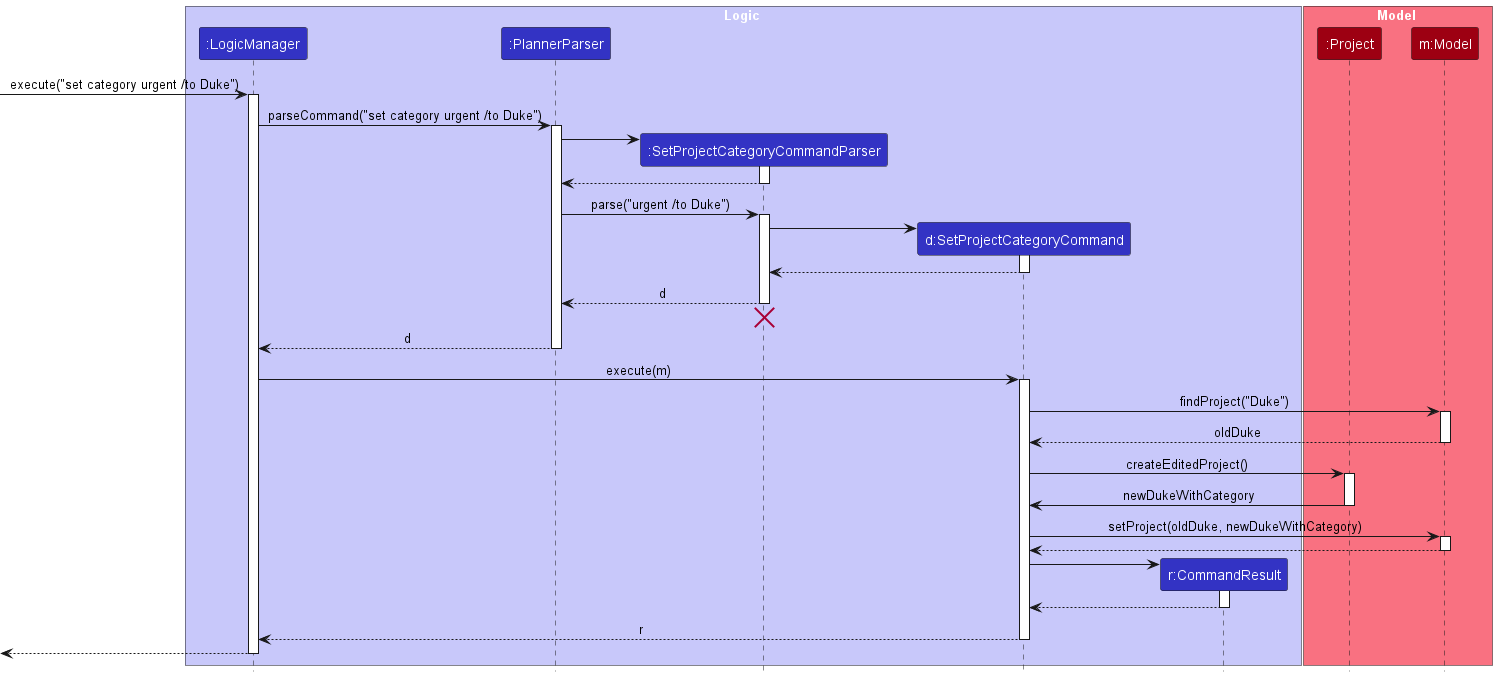

The diagram above was rendered by PlantUML. Its source (embedded in the PNG):
@startuml
!include style.puml
skinparam ArrowFontStyle plain

box Logic LOGIC_COLOR_T1
participant ":LogicManager" as LogicManager LOGIC_COLOR
participant ":PlannerParser" as PlannerParser LOGIC_COLOR
participant ":SetProjectCategoryCommandParser" as SetProjectCategoryCommandParser LOGIC_COLOR
participant "d:SetProjectCategoryCommand" as SetProjectCategoryCommand LOGIC_COLOR
participant "r:CommandResult" as CommandResult LOGIC_COLOR
end box

box Model MODEL_COLOR_T1
participant ":Project" as Project MODEL_COLOR
participant "m:Model" as Model MODEL_COLOR
end box

[-> LogicManager : execute("set category urgent /to Duke")
activate LogicManager

LogicManager -> PlannerParser : parseCommand("set category urgent /to Duke")
activate PlannerParser

create SetProjectCategoryCommandParser
PlannerParser -> SetProjectCategoryCommandParser
activate SetProjectCategoryCommandParser

SetProjectCategoryCommandParser --> PlannerParser
deactivate SetProjectCategoryCommandParser

PlannerParser -> SetProjectCategoryCommandParser : parse("urgent /to Duke")
activate SetProjectCategoryCommandParser

create SetProjectCategoryCommand
SetProjectCategoryCommandParser -> SetProjectCategoryCommand
activate SetProjectCategoryCommand

SetProjectCategoryCommand --> SetProjectCategoryCommandParser :
deactivate SetProjectCategoryCommand

SetProjectCategoryCommandParser --> PlannerParser : d
deactivate SetProjectCategoryCommandParser
'Hidden arrow to position the destroy marker below the end of the activation bar.
SetProjectCategoryCommandParser -[hidden]-> PlannerParser
destroy SetProjectCategoryCommandParser

PlannerParser --> LogicManager : d
deactivate PlannerParser

LogicManager -> SetProjectCategoryCommand : execute(m)
activate SetProjectCategoryCommand

SetProjectCategoryCommand -> Model : findProject("Duke")
activate Model

Model --> SetProjectCategoryCommand : oldDuke
deactivate Model

SetProjectCategoryCommand -> Project : createEditedProject()
activate Project

Project -> SetProjectCategoryCommand : newDukeWithCategory
deactivate Project

SetProjectCategoryCommand -> Model : setProject(oldDuke, newDukeWithCategory)
activate Model

Model --> SetProjectCategoryCommand
deactivate Model

create CommandResult
SetProjectCategoryCommand -> CommandResult
activate CommandResult

CommandResult --> SetProjectCategoryCommand
deactivate CommandResult

SetProjectCategoryCommand --> LogicManager : r
deactivate SetProjectCategoryCommand

[<--LogicManager
deactivate LogicManager
@enduml